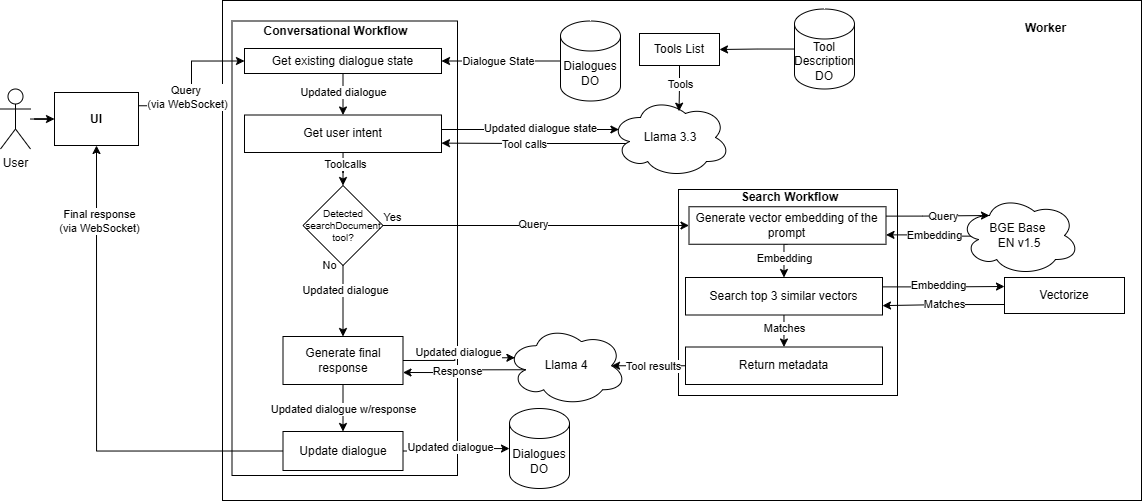

The diagram above was exported from draw.io. Its source (the exported page's mxGraphModel, read from the mxfile embedded in the PNG):
<mxGraphModel dx="1673" dy="878" grid="0" gridSize="10" guides="1" tooltips="1" connect="1" arrows="1" fold="1" page="0" pageScale="1" pageWidth="827" pageHeight="1169" background="none" math="0" shadow="0" adaptiveColors="none">
  <root>
    <mxCell id="0" />
    <mxCell id="1" parent="0" />
    <mxCell id="PJpb9LRjNZT6i-kX1uAg-8" parent="1" style="rounded=0;whiteSpace=wrap;html=1;fillColor=none;" value="" vertex="1">
      <mxGeometry height="500" width="919" x="356" y="251" as="geometry" />
    </mxCell>
    <mxCell id="GrSq0k2BVvOgCrZtal1o-1" edge="1" parent="1" source="PJpb9LRjNZT6i-kX1uAg-1" style="edgeStyle=orthogonalEdgeStyle;rounded=0;orthogonalLoop=1;jettySize=auto;html=1;entryX=0;entryY=0.5;entryDx=0;entryDy=0;" target="PJpb9LRjNZT6i-kX1uAg-7">
      <mxGeometry relative="1" as="geometry" />
    </mxCell>
    <mxCell id="PJpb9LRjNZT6i-kX1uAg-1" parent="1" style="shape=umlActor;verticalLabelPosition=bottom;verticalAlign=top;html=1;outlineConnect=0;" value="User" vertex="1">
      <mxGeometry height="60" width="30" x="134" y="339.5" as="geometry" />
    </mxCell>
    <mxCell id="PJpb9LRjNZT6i-kX1uAg-32" edge="1" parent="1" source="PJpb9LRjNZT6i-kX1uAg-7" style="edgeStyle=orthogonalEdgeStyle;rounded=0;orthogonalLoop=1;jettySize=auto;html=1;exitX=1;exitY=0.25;exitDx=0;exitDy=0;entryX=0;entryY=0.5;entryDx=0;entryDy=0;" target="PJpb9LRjNZT6i-kX1uAg-30">
      <mxGeometry relative="1" as="geometry" />
    </mxCell>
    <mxCell id="PJpb9LRjNZT6i-kX1uAg-33" connectable="0" parent="PJpb9LRjNZT6i-kX1uAg-32" style="edgeLabel;html=1;align=center;verticalAlign=middle;resizable=0;points=[];" value="Query&amp;nbsp;&lt;div&gt;(via WebSocket)&lt;/div&gt;" vertex="1">
      <mxGeometry relative="1" x="-0.1489" as="geometry">
        <mxPoint x="-5" y="3" as="offset" />
      </mxGeometry>
    </mxCell>
    <mxCell id="PJpb9LRjNZT6i-kX1uAg-7" parent="1" style="rounded=0;whiteSpace=wrap;html=1;strokeColor=#000000;fillColor=none;gradientColor=none;fillStyle=solid;" value="&lt;b&gt;UI&lt;/b&gt;" vertex="1">
      <mxGeometry height="53" width="84" x="188" y="343" as="geometry" />
    </mxCell>
    <mxCell id="PJpb9LRjNZT6i-kX1uAg-9" parent="1" style="rounded=0;whiteSpace=wrap;html=1;fillColor=none;" value="Tools List" vertex="1">
      <mxGeometry height="32" width="80" x="773" y="284" as="geometry" />
    </mxCell>
    <mxCell id="PJpb9LRjNZT6i-kX1uAg-11" parent="1" style="rounded=0;whiteSpace=wrap;html=1;fillColor=none;" value="" vertex="1">
      <mxGeometry height="454.5" width="225.5" x="365.5" y="271.5" as="geometry" />
    </mxCell>
    <mxCell id="PJpb9LRjNZT6i-kX1uAg-39" edge="1" parent="1" source="PJpb9LRjNZT6i-kX1uAg-30" style="edgeStyle=orthogonalEdgeStyle;rounded=0;orthogonalLoop=1;jettySize=auto;html=1;exitX=0.5;exitY=1;exitDx=0;exitDy=0;entryX=0.5;entryY=0;entryDx=0;entryDy=0;" target="PJpb9LRjNZT6i-kX1uAg-38">
      <mxGeometry relative="1" as="geometry" />
    </mxCell>
    <mxCell id="PJpb9LRjNZT6i-kX1uAg-40" connectable="0" parent="PJpb9LRjNZT6i-kX1uAg-39" style="edgeLabel;html=1;align=center;verticalAlign=middle;resizable=0;points=[];" value="Updated dialogue" vertex="1">
      <mxGeometry relative="1" x="0.2619" y="-2" as="geometry">
        <mxPoint x="2" y="-7" as="offset" />
      </mxGeometry>
    </mxCell>
    <mxCell id="PJpb9LRjNZT6i-kX1uAg-30" parent="1" style="rounded=0;whiteSpace=wrap;html=1;" value="Get existing dialogue state" vertex="1">
      <mxGeometry height="25" width="197" x="378" y="299" as="geometry" />
    </mxCell>
    <mxCell id="PJpb9LRjNZT6i-kX1uAg-31" parent="1" style="text;html=1;whiteSpace=wrap;strokeColor=none;fillColor=none;align=center;verticalAlign=middle;rounded=0;fontStyle=1" value="Conversational Workflow" vertex="1">
      <mxGeometry height="30" width="157" x="391" y="267" as="geometry" />
    </mxCell>
    <mxCell id="PJpb9LRjNZT6i-kX1uAg-36" edge="1" parent="1" source="PJpb9LRjNZT6i-kX1uAg-35" style="edgeStyle=orthogonalEdgeStyle;rounded=0;orthogonalLoop=1;jettySize=auto;html=1;exitX=0;exitY=0.5;exitDx=0;exitDy=0;exitPerimeter=0;entryX=1;entryY=0.5;entryDx=0;entryDy=0;" target="PJpb9LRjNZT6i-kX1uAg-30">
      <mxGeometry relative="1" as="geometry" />
    </mxCell>
    <mxCell id="PJpb9LRjNZT6i-kX1uAg-37" connectable="0" parent="PJpb9LRjNZT6i-kX1uAg-36" style="edgeLabel;html=1;align=center;verticalAlign=middle;resizable=0;points=[];" value="Dialogue State" vertex="1">
      <mxGeometry relative="1" x="0.0898" y="1" as="geometry">
        <mxPoint x="2" y="-1" as="offset" />
      </mxGeometry>
    </mxCell>
    <mxCell id="PJpb9LRjNZT6i-kX1uAg-35" parent="1" style="shape=cylinder3;whiteSpace=wrap;html=1;boundedLbl=1;backgroundOutline=1;size=15;" value="Dialogues DO" vertex="1">
      <mxGeometry height="80" width="60" x="694" y="271.5" as="geometry" />
    </mxCell>
    <mxCell id="PJpb9LRjNZT6i-kX1uAg-50" edge="1" parent="1" source="PJpb9LRjNZT6i-kX1uAg-38" style="edgeStyle=orthogonalEdgeStyle;rounded=0;orthogonalLoop=1;jettySize=auto;html=1;entryX=0.5;entryY=0;entryDx=0;entryDy=0;textShadow=0;labelBorderColor=none;" target="PJpb9LRjNZT6i-kX1uAg-49">
      <mxGeometry relative="1" as="geometry" />
    </mxCell>
    <mxCell id="PJpb9LRjNZT6i-kX1uAg-72" connectable="0" parent="PJpb9LRjNZT6i-kX1uAg-50" style="edgeLabel;html=1;align=center;verticalAlign=middle;resizable=0;points=[];" value="Toolcalls" vertex="1">
      <mxGeometry relative="1" x="0.5191" as="geometry">
        <mxPoint x="2" y="-10" as="offset" />
      </mxGeometry>
    </mxCell>
    <mxCell id="PJpb9LRjNZT6i-kX1uAg-38" parent="1" style="rounded=0;whiteSpace=wrap;html=1;" value="Get user intent" vertex="1">
      <mxGeometry height="37.5" width="197" x="378" y="365.5" as="geometry" />
    </mxCell>
    <mxCell id="PJpb9LRjNZT6i-kX1uAg-47" edge="1" parent="1" source="PJpb9LRjNZT6i-kX1uAg-41" style="edgeStyle=orthogonalEdgeStyle;rounded=0;orthogonalLoop=1;jettySize=auto;html=1;exitX=0.16;exitY=0.55;exitDx=0;exitDy=0;exitPerimeter=0;entryX=1;entryY=0.75;entryDx=0;entryDy=0;" target="PJpb9LRjNZT6i-kX1uAg-38">
      <mxGeometry relative="1" as="geometry">
        <Array as="points">
          <mxPoint x="763" y="394" />
          <mxPoint x="659" y="394" />
        </Array>
      </mxGeometry>
    </mxCell>
    <mxCell id="PJpb9LRjNZT6i-kX1uAg-48" connectable="0" parent="PJpb9LRjNZT6i-kX1uAg-47" style="edgeLabel;html=1;align=center;verticalAlign=middle;resizable=0;points=[];" value="Tool calls" vertex="1">
      <mxGeometry relative="1" x="0.0461" y="3" as="geometry">
        <mxPoint x="-8" y="-3" as="offset" />
      </mxGeometry>
    </mxCell>
    <mxCell id="PJpb9LRjNZT6i-kX1uAg-41" parent="1" style="ellipse;shape=cloud;whiteSpace=wrap;html=1;" value="Llama 3.3" vertex="1">
      <mxGeometry height="80" width="120" x="744" y="348" as="geometry" />
    </mxCell>
    <mxCell id="PJpb9LRjNZT6i-kX1uAg-42" edge="1" parent="1" source="PJpb9LRjNZT6i-kX1uAg-38" style="edgeStyle=orthogonalEdgeStyle;rounded=0;orthogonalLoop=1;jettySize=auto;html=1;exitX=1;exitY=0.5;exitDx=0;exitDy=0;entryX=0.07;entryY=0.4;entryDx=0;entryDy=0;entryPerimeter=0;" target="PJpb9LRjNZT6i-kX1uAg-41">
      <mxGeometry relative="1" as="geometry">
        <Array as="points">
          <mxPoint x="575" y="380" />
        </Array>
      </mxGeometry>
    </mxCell>
    <mxCell id="PJpb9LRjNZT6i-kX1uAg-43" connectable="0" parent="1" style="edgeLabel;html=1;align=center;verticalAlign=middle;resizable=0;points=[];" value="Updated dialogue state" vertex="1">
      <mxGeometry x="673" y="378" as="geometry" />
    </mxCell>
    <mxCell id="PJpb9LRjNZT6i-kX1uAg-44" edge="1" parent="1" source="PJpb9LRjNZT6i-kX1uAg-9" style="edgeStyle=orthogonalEdgeStyle;rounded=0;orthogonalLoop=1;jettySize=auto;html=1;entryX=0.571;entryY=0.171;entryDx=0;entryDy=0;entryPerimeter=0;" target="PJpb9LRjNZT6i-kX1uAg-41">
      <mxGeometry relative="1" as="geometry" />
    </mxCell>
    <mxCell id="PJpb9LRjNZT6i-kX1uAg-46" connectable="0" parent="PJpb9LRjNZT6i-kX1uAg-44" style="edgeLabel;html=1;align=center;verticalAlign=middle;resizable=0;points=[];" value="Tools" vertex="1">
      <mxGeometry relative="1" x="-0.1588" as="geometry">
        <mxPoint as="offset" />
      </mxGeometry>
    </mxCell>
    <mxCell id="PJpb9LRjNZT6i-kX1uAg-70" edge="1" parent="1" source="PJpb9LRjNZT6i-kX1uAg-49" style="edgeStyle=orthogonalEdgeStyle;rounded=0;orthogonalLoop=1;jettySize=auto;html=1;exitX=0.5;exitY=1;exitDx=0;exitDy=0;entryX=0.5;entryY=0;entryDx=0;entryDy=0;" target="PJpb9LRjNZT6i-kX1uAg-55">
      <mxGeometry relative="1" as="geometry" />
    </mxCell>
    <mxCell id="PJpb9LRjNZT6i-kX1uAg-71" connectable="0" parent="PJpb9LRjNZT6i-kX1uAg-70" style="edgeLabel;html=1;align=center;verticalAlign=middle;resizable=0;points=[];" value="No" vertex="1">
      <mxGeometry relative="1" x="-0.137" as="geometry">
        <mxPoint x="-14" y="-31" as="offset" />
      </mxGeometry>
    </mxCell>
    <mxCell id="PJpb9LRjNZT6i-kX1uAg-82" edge="1" parent="1" source="PJpb9LRjNZT6i-kX1uAg-49" style="edgeStyle=orthogonalEdgeStyle;rounded=0;orthogonalLoop=1;jettySize=auto;html=1;exitX=1;exitY=0.5;exitDx=0;exitDy=0;entryX=0;entryY=0.5;entryDx=0;entryDy=0;" target="PJpb9LRjNZT6i-kX1uAg-81">
      <mxGeometry relative="1" as="geometry" />
    </mxCell>
    <mxCell id="PJpb9LRjNZT6i-kX1uAg-84" connectable="0" parent="PJpb9LRjNZT6i-kX1uAg-82" style="edgeLabel;html=1;align=center;verticalAlign=middle;resizable=0;points=[];" value="Query" vertex="1">
      <mxGeometry relative="1" x="-0.0747" y="1" as="geometry">
        <mxPoint x="9" y="-1" as="offset" />
      </mxGeometry>
    </mxCell>
    <mxCell id="PJpb9LRjNZT6i-kX1uAg-49" parent="1" style="rhombus;whiteSpace=wrap;html=1;fontSize=10;" value="Detected searchDocument tool?" vertex="1">
      <mxGeometry height="80" width="80" x="436.5" y="436" as="geometry" />
    </mxCell>
    <mxCell id="PJpb9LRjNZT6i-kX1uAg-52" edge="1" parent="1" source="PJpb9LRjNZT6i-kX1uAg-51" style="edgeStyle=orthogonalEdgeStyle;rounded=0;orthogonalLoop=1;jettySize=auto;html=1;entryX=1;entryY=0.5;entryDx=0;entryDy=0;" target="PJpb9LRjNZT6i-kX1uAg-9">
      <mxGeometry relative="1" as="geometry" />
    </mxCell>
    <mxCell id="PJpb9LRjNZT6i-kX1uAg-51" parent="1" style="shape=cylinder3;whiteSpace=wrap;html=1;boundedLbl=1;backgroundOutline=1;size=15;" value="Tool Description DO" vertex="1">
      <mxGeometry height="80" width="60" x="928" y="259.5" as="geometry" />
    </mxCell>
    <mxCell id="PJpb9LRjNZT6i-kX1uAg-54" parent="1" style="rounded=0;whiteSpace=wrap;html=1;fillColor=none;" value="" vertex="1">
      <mxGeometry height="206" width="219" x="812" y="440" as="geometry" />
    </mxCell>
    <mxCell id="PJpb9LRjNZT6i-kX1uAg-65" edge="1" parent="1" source="PJpb9LRjNZT6i-kX1uAg-55" style="edgeStyle=orthogonalEdgeStyle;rounded=0;orthogonalLoop=1;jettySize=auto;html=1;exitX=0.5;exitY=1;exitDx=0;exitDy=0;entryX=0.5;entryY=0;entryDx=0;entryDy=0;" target="PJpb9LRjNZT6i-kX1uAg-62">
      <mxGeometry relative="1" as="geometry" />
    </mxCell>
    <mxCell id="PJpb9LRjNZT6i-kX1uAg-55" parent="1" style="rounded=0;whiteSpace=wrap;html=1;" value="Generate final response" vertex="1">
      <mxGeometry height="48" width="120" x="416.5" y="587" as="geometry" />
    </mxCell>
    <mxCell id="PJpb9LRjNZT6i-kX1uAg-63" edge="1" parent="1" source="PJpb9LRjNZT6i-kX1uAg-56" style="edgeStyle=orthogonalEdgeStyle;rounded=0;orthogonalLoop=1;jettySize=auto;html=1;exitX=0.16;exitY=0.55;exitDx=0;exitDy=0;exitPerimeter=0;entryX=1;entryY=0.75;entryDx=0;entryDy=0;" target="PJpb9LRjNZT6i-kX1uAg-55">
      <mxGeometry relative="1" as="geometry" />
    </mxCell>
    <mxCell id="PJpb9LRjNZT6i-kX1uAg-64" connectable="0" parent="PJpb9LRjNZT6i-kX1uAg-63" style="edgeLabel;html=1;align=center;verticalAlign=middle;resizable=0;points=[];" value="Response" vertex="1">
      <mxGeometry relative="1" x="-0.2835" y="1" as="geometry">
        <mxPoint x="-24" as="offset" />
      </mxGeometry>
    </mxCell>
    <mxCell id="PJpb9LRjNZT6i-kX1uAg-56" parent="1" style="ellipse;shape=cloud;whiteSpace=wrap;html=1;" value="Llama 4" vertex="1">
      <mxGeometry height="80" width="120" x="640" y="576.25" as="geometry" />
    </mxCell>
    <mxCell id="PJpb9LRjNZT6i-kX1uAg-57" parent="1" style="shape=cylinder3;whiteSpace=wrap;html=1;boundedLbl=1;backgroundOutline=1;size=15;" value="Dialogues DO" vertex="1">
      <mxGeometry height="80" width="60" x="643" y="659" as="geometry" />
    </mxCell>
    <mxCell id="PJpb9LRjNZT6i-kX1uAg-58" edge="1" parent="1" source="PJpb9LRjNZT6i-kX1uAg-55" style="edgeStyle=orthogonalEdgeStyle;rounded=0;orthogonalLoop=1;jettySize=auto;html=1;exitX=1;exitY=0.5;exitDx=0;exitDy=0;entryX=0.07;entryY=0.4;entryDx=0;entryDy=0;entryPerimeter=0;" target="PJpb9LRjNZT6i-kX1uAg-56">
      <mxGeometry relative="1" as="geometry" />
    </mxCell>
    <mxCell id="PJpb9LRjNZT6i-kX1uAg-61" connectable="0" parent="PJpb9LRjNZT6i-kX1uAg-58" style="edgeLabel;html=1;align=center;verticalAlign=middle;resizable=0;points=[];" value="Updated dialogue" vertex="1">
      <mxGeometry relative="1" x="-0.0778" y="-3" as="geometry">
        <mxPoint y="-7" as="offset" />
      </mxGeometry>
    </mxCell>
    <mxCell id="PJpb9LRjNZT6i-kX1uAg-66" edge="1" parent="1" source="PJpb9LRjNZT6i-kX1uAg-62" style="edgeStyle=orthogonalEdgeStyle;rounded=0;orthogonalLoop=1;jettySize=auto;html=1;exitX=1;exitY=0.5;exitDx=0;exitDy=0;" target="PJpb9LRjNZT6i-kX1uAg-57">
      <mxGeometry relative="1" as="geometry" />
    </mxCell>
    <mxCell id="PJpb9LRjNZT6i-kX1uAg-67" connectable="0" parent="PJpb9LRjNZT6i-kX1uAg-66" style="edgeLabel;html=1;align=center;verticalAlign=middle;resizable=0;points=[];" value="Updated dialogue" vertex="1">
      <mxGeometry relative="1" x="-0.6278" y="-2" as="geometry">
        <mxPoint x="27" y="-6" as="offset" />
      </mxGeometry>
    </mxCell>
    <mxCell id="PJpb9LRjNZT6i-kX1uAg-68" edge="1" parent="1" source="PJpb9LRjNZT6i-kX1uAg-62" style="edgeStyle=orthogonalEdgeStyle;rounded=0;orthogonalLoop=1;jettySize=auto;html=1;exitX=0;exitY=0.5;exitDx=0;exitDy=0;entryX=0.5;entryY=1;entryDx=0;entryDy=0;" target="PJpb9LRjNZT6i-kX1uAg-7">
      <mxGeometry relative="1" as="geometry" />
    </mxCell>
    <mxCell id="PJpb9LRjNZT6i-kX1uAg-69" connectable="0" parent="PJpb9LRjNZT6i-kX1uAg-68" style="edgeLabel;html=1;align=center;verticalAlign=middle;resizable=0;points=[];" value="Final response&lt;br&gt;(via WebSocket)" vertex="1">
      <mxGeometry relative="1" x="0.6908" y="-2" as="geometry">
        <mxPoint as="offset" />
      </mxGeometry>
    </mxCell>
    <mxCell id="PJpb9LRjNZT6i-kX1uAg-62" parent="1" style="rounded=0;whiteSpace=wrap;html=1;" value="Update dialogue" vertex="1">
      <mxGeometry height="39" width="120" x="416.5" y="682" as="geometry" />
    </mxCell>
    <mxCell id="PJpb9LRjNZT6i-kX1uAg-77" connectable="0" parent="1" style="edgeLabel;html=1;align=center;verticalAlign=middle;resizable=0;points=[];" value="Updated dialogue" vertex="1">
      <mxGeometry x="478.25" y="540" as="geometry" />
    </mxCell>
    <mxCell id="PJpb9LRjNZT6i-kX1uAg-79" connectable="0" parent="1" style="edgeLabel;html=1;align=center;verticalAlign=middle;resizable=0;points=[];" value="Yes" vertex="1">
      <mxGeometry x="529" y="472" as="geometry">
        <mxPoint x="-4" y="-5" as="offset" />
      </mxGeometry>
    </mxCell>
    <mxCell id="PJpb9LRjNZT6i-kX1uAg-80" connectable="0" parent="1" style="edgeLabel;html=1;align=center;verticalAlign=middle;resizable=0;points=[];" value="Updated dialogue w/response" vertex="1">
      <mxGeometry x="476.5" y="659" as="geometry" />
    </mxCell>
    <mxCell id="PJpb9LRjNZT6i-kX1uAg-91" edge="1" parent="1" source="PJpb9LRjNZT6i-kX1uAg-81" style="edgeStyle=orthogonalEdgeStyle;rounded=0;orthogonalLoop=1;jettySize=auto;html=1;exitX=0.5;exitY=1;exitDx=0;exitDy=0;entryX=0.5;entryY=0;entryDx=0;entryDy=0;" target="PJpb9LRjNZT6i-kX1uAg-85">
      <mxGeometry relative="1" as="geometry" />
    </mxCell>
    <mxCell id="PJpb9LRjNZT6i-kX1uAg-92" connectable="0" parent="PJpb9LRjNZT6i-kX1uAg-91" style="edgeLabel;html=1;align=center;verticalAlign=middle;resizable=0;points=[];" value="Embedding" vertex="1">
      <mxGeometry relative="1" x="0.1775" y="-1" as="geometry">
        <mxPoint x="1" y="-4" as="offset" />
      </mxGeometry>
    </mxCell>
    <mxCell id="PJpb9LRjNZT6i-kX1uAg-81" parent="1" style="rounded=0;whiteSpace=wrap;html=1;" value="Generate vector embedding of the prompt" vertex="1">
      <mxGeometry height="37.5" width="197" x="822.5" y="457.25" as="geometry" />
    </mxCell>
    <mxCell id="PJpb9LRjNZT6i-kX1uAg-83" parent="1" style="text;html=1;whiteSpace=wrap;strokeColor=none;fillColor=none;align=center;verticalAlign=middle;rounded=0;fontStyle=1" value="Search Workflow" vertex="1">
      <mxGeometry height="30" width="157" x="845" y="433" as="geometry" />
    </mxCell>
    <mxCell id="PJpb9LRjNZT6i-kX1uAg-87" edge="1" parent="1" source="PJpb9LRjNZT6i-kX1uAg-85" style="edgeStyle=orthogonalEdgeStyle;rounded=0;orthogonalLoop=1;jettySize=auto;html=1;exitX=1;exitY=0.25;exitDx=0;exitDy=0;entryX=0;entryY=0.25;entryDx=0;entryDy=0;" target="PJpb9LRjNZT6i-kX1uAg-86">
      <mxGeometry relative="1" as="geometry" />
    </mxCell>
    <mxCell id="PJpb9LRjNZT6i-kX1uAg-89" connectable="0" parent="PJpb9LRjNZT6i-kX1uAg-87" style="edgeLabel;html=1;align=center;verticalAlign=middle;resizable=0;points=[];" value="Embedding" vertex="1">
      <mxGeometry relative="1" x="-0.3418" y="2" as="geometry">
        <mxPoint x="15" as="offset" />
      </mxGeometry>
    </mxCell>
    <mxCell id="PJpb9LRjNZT6i-kX1uAg-94" edge="1" parent="1" source="PJpb9LRjNZT6i-kX1uAg-85" style="edgeStyle=orthogonalEdgeStyle;rounded=0;orthogonalLoop=1;jettySize=auto;html=1;" target="PJpb9LRjNZT6i-kX1uAg-93">
      <mxGeometry relative="1" as="geometry" />
    </mxCell>
    <mxCell id="PJpb9LRjNZT6i-kX1uAg-97" connectable="0" parent="PJpb9LRjNZT6i-kX1uAg-94" style="edgeLabel;html=1;align=center;verticalAlign=middle;resizable=0;points=[];" value="Matches" vertex="1">
      <mxGeometry relative="1" x="-0.4625" as="geometry">
        <mxPoint as="offset" />
      </mxGeometry>
    </mxCell>
    <mxCell id="PJpb9LRjNZT6i-kX1uAg-85" parent="1" style="rounded=0;whiteSpace=wrap;html=1;" value="Search top 3 similar vectors" vertex="1">
      <mxGeometry height="37.5" width="197" x="819" y="528" as="geometry" />
    </mxCell>
    <mxCell id="PJpb9LRjNZT6i-kX1uAg-88" edge="1" parent="1" source="PJpb9LRjNZT6i-kX1uAg-86" style="edgeStyle=orthogonalEdgeStyle;rounded=0;orthogonalLoop=1;jettySize=auto;html=1;exitX=0;exitY=0.75;exitDx=0;exitDy=0;entryX=1;entryY=0.75;entryDx=0;entryDy=0;" target="PJpb9LRjNZT6i-kX1uAg-85">
      <mxGeometry relative="1" as="geometry" />
    </mxCell>
    <mxCell id="PJpb9LRjNZT6i-kX1uAg-90" connectable="0" parent="PJpb9LRjNZT6i-kX1uAg-88" style="edgeLabel;html=1;align=center;verticalAlign=middle;resizable=0;points=[];" value="Matches" vertex="1">
      <mxGeometry relative="1" x="-0.0023" y="-1" as="geometry">
        <mxPoint x="1" y="-1" as="offset" />
      </mxGeometry>
    </mxCell>
    <mxCell id="PJpb9LRjNZT6i-kX1uAg-86" parent="1" style="rounded=0;whiteSpace=wrap;html=1;" value="Vectorize" vertex="1">
      <mxGeometry height="36" width="120" x="1138" y="528" as="geometry" />
    </mxCell>
    <mxCell id="PJpb9LRjNZT6i-kX1uAg-93" parent="1" style="rounded=0;whiteSpace=wrap;html=1;" value="Return metadata" vertex="1">
      <mxGeometry height="37.5" width="197" x="819" y="597.5" as="geometry" />
    </mxCell>
    <mxCell id="PJpb9LRjNZT6i-kX1uAg-95" edge="1" parent="1" source="PJpb9LRjNZT6i-kX1uAg-93" style="edgeStyle=orthogonalEdgeStyle;rounded=0;orthogonalLoop=1;jettySize=auto;html=1;exitX=0;exitY=0.5;exitDx=0;exitDy=0;entryX=0.875;entryY=0.5;entryDx=0;entryDy=0;entryPerimeter=0;" target="PJpb9LRjNZT6i-kX1uAg-56">
      <mxGeometry relative="1" as="geometry" />
    </mxCell>
    <mxCell id="PJpb9LRjNZT6i-kX1uAg-96" connectable="0" parent="PJpb9LRjNZT6i-kX1uAg-95" style="edgeLabel;html=1;align=center;verticalAlign=middle;resizable=0;points=[];" value="Tool results" vertex="1">
      <mxGeometry relative="1" x="0.4315" as="geometry">
        <mxPoint x="20" as="offset" />
      </mxGeometry>
    </mxCell>
    <mxCell id="PJpb9LRjNZT6i-kX1uAg-99" parent="1" style="text;html=1;whiteSpace=wrap;strokeColor=none;fillColor=none;align=center;verticalAlign=middle;rounded=0;fontStyle=1" value="Worker" vertex="1">
      <mxGeometry height="30" width="157" x="1101" y="264" as="geometry" />
    </mxCell>
    <mxCell id="uGdtVzkoDwKLeHMAoOKY-2" edge="1" parent="1" source="uGdtVzkoDwKLeHMAoOKY-1" style="edgeStyle=orthogonalEdgeStyle;rounded=0;orthogonalLoop=1;jettySize=auto;html=1;entryX=1;entryY=0.75;entryDx=0;entryDy=0;exitX=0.111;exitY=0.508;exitDx=0;exitDy=0;exitPerimeter=0;" target="PJpb9LRjNZT6i-kX1uAg-81">
      <mxGeometry relative="1" as="geometry" />
    </mxCell>
    <mxCell id="uGdtVzkoDwKLeHMAoOKY-5" connectable="0" parent="uGdtVzkoDwKLeHMAoOKY-2" style="edgeLabel;html=1;align=center;verticalAlign=middle;resizable=0;points=[];" value="Embedding" vertex="1">
      <mxGeometry relative="1" x="-0.0686" y="1" as="geometry">
        <mxPoint x="2" y="-2" as="offset" />
      </mxGeometry>
    </mxCell>
    <mxCell id="uGdtVzkoDwKLeHMAoOKY-1" parent="1" style="ellipse;shape=cloud;whiteSpace=wrap;html=1;" value="BGE Base&amp;nbsp;&lt;div&gt;EN v1.5&lt;/div&gt;" vertex="1">
      <mxGeometry height="80" width="120" x="1093" y="446" as="geometry" />
    </mxCell>
    <mxCell id="uGdtVzkoDwKLeHMAoOKY-3" edge="1" parent="1" source="PJpb9LRjNZT6i-kX1uAg-81" style="edgeStyle=orthogonalEdgeStyle;rounded=0;orthogonalLoop=1;jettySize=auto;html=1;exitX=1;exitY=0.25;exitDx=0;exitDy=0;entryX=0.25;entryY=0.25;entryDx=0;entryDy=0;entryPerimeter=0;" target="uGdtVzkoDwKLeHMAoOKY-1">
      <mxGeometry relative="1" as="geometry" />
    </mxCell>
    <mxCell id="uGdtVzkoDwKLeHMAoOKY-4" connectable="0" parent="uGdtVzkoDwKLeHMAoOKY-3" style="edgeLabel;html=1;align=center;verticalAlign=middle;resizable=0;points=[];" value="Query" vertex="1">
      <mxGeometry relative="1" x="0.2575" as="geometry">
        <mxPoint x="-8" as="offset" />
      </mxGeometry>
    </mxCell>
  </root>
</mxGraphModel>